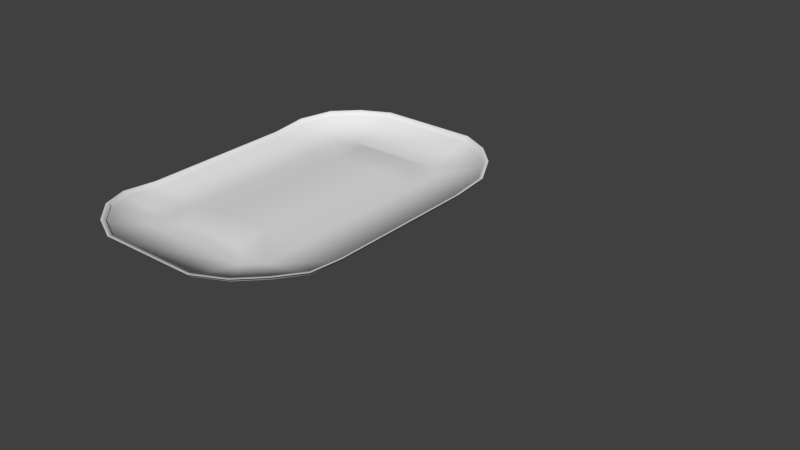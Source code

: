 # Source: TestTrack.blend  (saved by Blender 2.72.0; exported with 4.5.12 LTS)
import bpy
from mathutils import Matrix  # noqa: F401  (used for matrix-valued properties, if any)

bpy.ops.wm.read_factory_settings(use_empty=True)
scene = bpy.context.scene
scene.name = 'Scene'

# ---- collections
col_collection_1 = bpy.data.collections.new('Collection 1'); scene.collection.children.link(col_collection_1)

# ---- materials (node trees are filled in below, after node groups)
mat_material_001 = bpy.data.materials.new('Material.001')
mat_material_001.alpha_threshold = 0.0
mat_material_001.use_transparent_shadow = False
mat_material_001.roughness = 0.5

# ---- material node trees

# ---- world
world_world = bpy.data.worlds.new('World'); scene.world = world_world
world_world.color = (0.05088, 0.05088, 0.05088)
world_world.use_sun_shadow = False
world_world.sun_shadow_jitter_overblur = 0.0
world_world.cycles.sampling_method = 'MANUAL'
world_world.cycles.sample_map_resolution = 256

# ---- meshes
me_cube_002 = bpy.data.meshes.new('Cube.002')
me_cube_002.from_pydata([], [], [])
me_cube_002.use_remesh_preserve_volume = False
me_cube_002.use_remesh_preserve_attributes = False
me_cube_002.use_mirror_vertex_groups = False
me_cube_002.update()
me_cube_001 = bpy.data.meshes.new('Cube.001')
me_cube_001.from_pydata([(-5.993, -2.992, 0.0), (-6.0, 3.0, 0.0), (-8.0, 3.0, 0.1974), (-7.993, -2.992, 0.1974), (-0.9935, -2.992, 0.0), (-1.0, 3.0, 0.0), (1.0, 3.0, 0.1974), (1.007, -2.992, 0.1974), (-5.432, 5.0, 0.0), (-6.0, 4.432, 0.0), (-8.0, 4.432, 0.3259), (-7.432, 5.568, 0.4479), (-1.0, 4.432, 0.0), (-1.568, 5.0, 0.0), (0.4316, 5.568, 0.4479), (1.0, 4.432, 0.3259), (-6.568, 6.432, 0.4479), (-5.432, 7.0, 0.4479), (-1.568, 7.0, 0.4479), (-0.4316, 6.432, 0.4479), (-1.555, -4.984, 0.0), (-0.9869, -4.416, 0.0), (1.013, -4.416, 0.3259), (0.4447, -5.553, 0.4479), (-5.987, -4.416, 0.0), (-5.419, -4.984, 0.0), (-7.419, -5.553, 0.4479), (-7.987, -4.416, 0.3259), (-0.4186, -6.416, 0.4479), (-1.555, -6.984, 0.4479), (-5.419, -6.984, 0.4479), (-6.555, -6.416, 0.4479), (-8.0, 3.0, 0.342), (-7.993, -2.992, 0.342), (1.0, 3.0, 0.342), (1.007, -2.992, 0.342), (-8.0, 4.432, 0.4704), (-7.432, 5.568, 0.5924), (0.4316, 5.568, 0.5924), (1.0, 4.432, 0.4704), (-6.568, 6.432, 0.5924), (-5.432, 7.0, 0.5924), (-1.568, 7.0, 0.5924), (-0.4316, 6.432, 0.5924), (1.013, -4.416, 0.4704), (0.4447, -5.553, 0.5924), (-7.419, -5.553, 0.5924), (-7.987, -4.416, 0.4704), (-0.4186, -6.416, 0.5924), (-1.555, -6.984, 0.5924), (-5.419, -6.984, 0.5924), (-6.555, -6.416, 0.5924), (-8.096, 3.064, 0.3382), (-8.089, -3.056, 0.3382), (1.096, 3.064, 0.3382), (1.102, -3.056, 0.3382), (-8.096, 4.526, 0.4694), (-7.515, 5.687, 0.594), (0.5152, 5.687, 0.594), (1.096, 4.526, 0.4694), (-6.634, 6.568, 0.594), (-5.473, 7.149, 0.594), (-1.527, 7.149, 0.594), (-0.3665, 6.568, 0.594), (1.109, -4.51, 0.4694), (0.5285, -5.671, 0.594), (-7.502, -5.671, 0.594), (-8.083, -4.51, 0.4694), (-0.3532, -6.552, 0.594), (-1.514, -7.133, 0.594), (-5.46, -7.133, 0.594), (-6.62, -6.552, 0.594), (-4.566, -2.992, 0.2008), (-4.569, 3.0, 0.2008), (-2.423, -2.992, 0.2008), (-2.426, 3.0, 0.2008), (-4.569, 4.432, 0.2008), (-2.426, 4.432, 0.2008), (-2.42, -4.416, 0.2008), (-4.563, -4.416, 0.2008)], [], [(5, 6, 15, 12), (18, 17, 8, 13), (13, 19, 18), (0, 1, 2, 3), (7, 6, 5, 4), (9, 8, 16, 11), (16, 8, 17), (14, 12, 15), (13, 12, 14, 19), (11, 10, 9), (2, 1, 9, 10), (0, 3, 27, 24), (30, 29, 20, 25), (25, 31, 30), (21, 20, 28, 23), (28, 20, 29), (26, 24, 27), (25, 24, 26, 31), (23, 22, 21), (7, 4, 21, 22), (17, 41, 40, 16), (29, 49, 48, 28), (27, 3, 33, 47), (19, 43, 42, 18), (31, 51, 50, 30), (15, 39, 38, 14), (27, 47, 46, 26), (28, 48, 45, 23), (16, 40, 37, 11), (2, 10, 36, 32), (3, 2, 32, 33), (15, 6, 34, 39), (26, 46, 51, 31), (14, 38, 43, 19), (29, 30, 50, 49), (6, 7, 35, 34), (17, 18, 42, 41), (10, 11, 37, 36), (22, 23, 45, 44), (7, 22, 44, 35), (36, 37, 57, 56), (50, 51, 71, 70), (34, 35, 55, 54), (44, 45, 65, 64), (43, 38, 58, 63), (51, 46, 66, 71), (37, 40, 60, 57), (45, 48, 68, 65), (40, 41, 61, 60), (38, 39, 59, 58), (48, 49, 69, 68), (33, 32, 52, 53), (46, 47, 67, 66), (39, 34, 54, 59), (47, 33, 53, 67), (41, 42, 62, 61), (49, 50, 70, 69), (32, 36, 56, 52), (42, 43, 63, 62), (35, 44, 64, 55), (21, 4, 74, 78), (0, 24, 79, 72), (5, 12, 77, 75), (9, 1, 73, 76), (1, 0, 72, 73), (4, 5, 75, 74), (79, 78, 74, 72), (74, 75, 73, 72), (73, 75, 77, 76), (21, 78, 20), (20, 78, 79, 25), (24, 25, 79), (13, 8, 76, 77), (12, 13, 77), (9, 76, 8)])
me_cube_001.polygons.foreach_set('use_smooth', [True] * 75)
_uv = me_cube_001.uv_layers.new(name='UVMap')
_uv.uv.foreach_set('vector', [0.4829, 0.2997, 0.3445, 0.2999, 0.3444, 0.201, 0.4828, 0.2008, 0.5219, 0.02334, 0.7891, 0.02305, 0.7893, 0.1612, 0.522, 0.1615, 0.522, 0.1615, 0.4433, 0.06269, 0.5219, 0.02334, 0.8287, 0.7133, 0.8287, 0.2993, 0.9671, 0.2992, 0.9671, 0.7131, 0.3445, 0.7138, 0.3445, 0.2999, 0.4829, 0.2997, 0.4829, 0.7137, 0.8286, 0.2004, 0.7893, 0.1612, 0.8678, 0.06223, 0.9276, 0.1218, 0.8678, 0.06223, 0.7893, 0.1612, 0.7891, 0.02305, 0.3836, 0.1224, 0.4828, 0.2008, 0.3444, 0.201, 0.522, 0.1615, 0.4828, 0.2008, 0.3836, 0.1224, 0.4433, 0.06269, 0.9276, 0.1218, 0.967, 0.2003, 0.8286, 0.2004, 0.9671, 0.2992, 0.8287, 0.2993, 0.8286, 0.2004, 0.967, 0.2003, 0.8287, 0.7133, 0.9671, 0.7131, 0.9667, 0.8115, 0.8284, 0.8116, 0.7893, 0.9891, 0.522, 0.9894, 0.5219, 0.8512, 0.7891, 0.8509, 0.7891, 0.8509, 0.8679, 0.9498, 0.7893, 0.9891, 0.4825, 0.812, 0.5219, 0.8512, 0.4434, 0.9502, 0.3836, 0.8907, 0.4434, 0.9502, 0.5219, 0.8512, 0.522, 0.9894, 0.9275, 0.8901, 0.8284, 0.8116, 0.9667, 0.8115, 0.7891, 0.8509, 0.8284, 0.8116, 0.9275, 0.8901, 0.8679, 0.9498, 0.3836, 0.8907, 0.3442, 0.8122, 0.4825, 0.812, 0.3445, 0.7138, 0.4829, 0.7137, 0.4825, 0.812, 0.3442, 0.8122, 0.2258, 0.1318, 0.2089, 0.1315, 0.2104, 0.03756, 0.2272, 0.03782, 0.1521, 0.8482, 0.1689, 0.8482, 0.1689, 0.9803, 0.1521, 0.9803, 0.1768, 0.7821, 0.1678, 0.6822, 0.1779, 0.6822, 0.1869, 0.7821, 0.2169, 0.6895, 0.2001, 0.6892, 0.2025, 0.5418, 0.2193, 0.542, 0.1521, 0.2673, 0.1689, 0.2673, 0.1689, 0.3993, 0.1521, 0.3993, 0.2272, 0.936, 0.2104, 0.9357, 0.198, 0.8216, 0.2149, 0.8219, 0.1768, 0.7821, 0.1869, 0.7821, 0.1955, 0.8619, 0.1854, 0.8619, 0.1408, 0.02076, 0.1527, 0.02061, 0.1538, 0.107, 0.1418, 0.1071, 0.1854, 0.02127, 0.1955, 0.02127, 0.1955, 0.08176, 0.1854, 0.08176, 0.1678, 0.2619, 0.1768, 0.1615, 0.1869, 0.1615, 0.1779, 0.2619, 0.1678, 0.6822, 0.1678, 0.2619, 0.1779, 0.2619, 0.1779, 0.6822, 0.1418, 0.9174, 0.1298, 0.803, 0.1418, 0.8028, 0.1538, 0.9173, 0.1854, 0.8619, 0.1955, 0.8619, 0.1955, 0.9225, 0.1854, 0.9225, 0.2149, 0.8219, 0.198, 0.8216, 0.2001, 0.6892, 0.2169, 0.6895, 0.1521, 0.8482, 0.1521, 0.3993, 0.1689, 0.3993, 0.1689, 0.8482, 0.1298, 0.803, 0.1238, 0.3235, 0.1358, 0.3234, 0.1418, 0.8028, 0.2258, 0.1318, 0.2193, 0.542, 0.2025, 0.5418, 0.2089, 0.1315, 0.1768, 0.1615, 0.1854, 0.08176, 0.1955, 0.08176, 0.1869, 0.1615, 0.133, 0.2096, 0.1418, 0.1071, 0.1538, 0.107, 0.145, 0.2094, 0.1238, 0.3235, 0.133, 0.2096, 0.145, 0.2094, 0.1358, 0.3234, 0.3348, 0.4659, 0.3146, 0.4258, 0.3176, 0.4216, 0.3382, 0.4626, 0.2439, 0.8692, 0.2841, 0.8491, 0.2864, 0.8539, 0.2454, 0.8745, 0.01655, 0.5168, 0.01655, 0.7285, 0.01316, 0.7307, 0.01316, 0.5146, 0.01637, 0.7788, 0.03651, 0.8189, 0.03356, 0.8231, 0.01298, 0.7821, 0.06705, 0.3956, 0.03655, 0.4261, 0.03359, 0.4219, 0.06474, 0.3908, 0.2841, 0.8491, 0.3146, 0.8186, 0.3176, 0.8228, 0.2864, 0.8539, 0.3146, 0.4258, 0.2841, 0.3953, 0.2864, 0.3905, 0.3176, 0.4216, 0.03651, 0.8189, 0.06708, 0.8493, 0.06477, 0.8542, 0.03356, 0.8231, 0.2841, 0.3953, 0.2439, 0.3753, 0.2453, 0.3701, 0.2864, 0.3905, 0.03655, 0.4261, 0.01649, 0.4663, 0.01311, 0.4629, 0.03359, 0.4219, 0.06708, 0.8493, 0.1073, 0.8694, 0.1058, 0.8746, 0.06477, 0.8542, 0.3348, 0.7281, 0.3348, 0.5165, 0.3382, 0.5142, 0.3382, 0.7304, 0.3146, 0.8186, 0.3347, 0.7784, 0.338, 0.7817, 0.3176, 0.8228, 0.01649, 0.4663, 0.01655, 0.5168, 0.01316, 0.5146, 0.01311, 0.4629, 0.3347, 0.7784, 0.3348, 0.7281, 0.3382, 0.7304, 0.338, 0.7817, 0.2439, 0.3753, 0.1072, 0.3755, 0.1058, 0.3702, 0.2453, 0.3701, 0.1073, 0.8694, 0.2439, 0.8692, 0.2454, 0.8745, 0.1058, 0.8746, 0.3348, 0.5165, 0.3348, 0.4659, 0.3382, 0.4626, 0.3382, 0.5142, 0.1072, 0.3755, 0.06705, 0.3956, 0.06474, 0.3908, 0.1058, 0.3702, 0.01655, 0.7285, 0.01637, 0.7788, 0.01298, 0.7821, 0.01316, 0.7307, 0.4825, 0.812, 0.4829, 0.7137, 0.5817, 0.7136, 0.5817, 0.8119, 0.8287, 0.7133, 0.8284, 0.8116, 0.7299, 0.8117, 0.73, 0.7134, 0.4829, 0.2997, 0.4828, 0.2008, 0.5814, 0.2007, 0.5815, 0.2996, 0.8286, 0.2004, 0.8287, 0.2993, 0.7297, 0.2994, 0.7296, 0.2005, 0.8287, 0.2993, 0.8287, 0.7133, 0.73, 0.7134, 0.7297, 0.2994, 0.4829, 0.7137, 0.4829, 0.2997, 0.5815, 0.2996, 0.5817, 0.7136, 0.7299, 0.8117, 0.5817, 0.8119, 0.5817, 0.7136, 0.73, 0.7134, 0.5817, 0.7136, 0.5815, 0.2996, 0.7297, 0.2994, 0.73, 0.7134, 0.7297, 0.2994, 0.5815, 0.2996, 0.5814, 0.2007, 0.7296, 0.2005, 0.4825, 0.812, 0.5817, 0.8119, 0.5219, 0.8512, 0.5219, 0.8512, 0.5817, 0.8119, 0.7299, 0.8117, 0.7891, 0.8509, 0.8284, 0.8116, 0.7891, 0.8509, 0.7299, 0.8117, 0.522, 0.1615, 0.7893, 0.1612, 0.7296, 0.2005, 0.5814, 0.2007, 0.4828, 0.2008, 0.522, 0.1615, 0.5814, 0.2007, 0.8286, 0.2004, 0.7296, 0.2005, 0.7893, 0.1612])
me_cube_001.materials.append(mat_material_001)
me_cube_001.use_remesh_preserve_volume = False
me_cube_001.use_remesh_preserve_attributes = False
me_cube_001.use_mirror_vertex_groups = False
me_cube_001.use_paint_bone_selection = False
me_cube_001.use_paint_mask = True
me_cube_001.update()

# ---- objects
ob_cube_001 = bpy.data.objects.new('Cube.001', me_cube_002)
ob_cube = bpy.data.objects.new('Cube', me_cube_001)

# ---- transforms, parenting, visibility, modifiers, constraints
ob_cube_001.location = (10.0, 0.0, 0.0)
ob_cube_001.lineart.crease_threshold = 0.0
ob_cube.location = (0.0, 0.0, 0.0)
ob_cube.lineart.crease_threshold = 0.0

# ---- collection membership
col_collection_1.objects.link(ob_cube_001)
col_collection_1.objects.link(ob_cube)

# ---- scene / render settings (as saved in the file)
scene.frame_start = 1; scene.frame_end = 250; scene.frame_set(1)
scene.render.engine = 'BLENDER_EEVEE_NEXT'
scene.render.resolution_percentage = 50
scene.render.dither_intensity = 0.0
scene.cycles.use_denoising = False
scene.cycles.samples = 10
scene.cycles.sampling_pattern = 'TABULATED_SOBOL'
scene.cycles.light_sampling_threshold = 0.0
scene.cycles.use_adaptive_sampling = False
scene.cycles.use_light_tree = False
scene.cycles.blur_glossy = 0.0
scene.cycles.pixel_filter_type = 'GAUSSIAN'
scene.cycles.sample_clamp_indirect = 0.0
scene.view_settings.view_transform = 'Standard'
bpy.context.view_layer.update()

# ---- added for rendering (the .blend has no active camera and no usable light): camera, sun
cam_auto = bpy.data.cameras.new('AutoCamera')
cam_auto.lens = 50.0
cam_auto.sensor_width = 36.0
cam_auto.clip_end = 1000.0
ob_auto_camera = bpy.data.objects.new('AutoCamera', cam_auto)
scene.collection.objects.link(ob_auto_camera)
ob_auto_camera.location = (22.2881, -25.5953, 17.3658)
ob_auto_camera.rotation_euler = (1.09748, -7.21219e-08, 0.694738)
scene.camera = ob_auto_camera
light_auto_sun = bpy.data.lights.new('AutoSun', 'SUN')
light_auto_sun.energy = 3.0
light_auto_sun.angle = 0.0523599
ob_auto_sun = bpy.data.objects.new('AutoSun', light_auto_sun)
scene.collection.objects.link(ob_auto_sun)
ob_auto_sun.rotation_euler = (0.872665, 0.174533, 0.523599)
bpy.context.view_layer.update()
